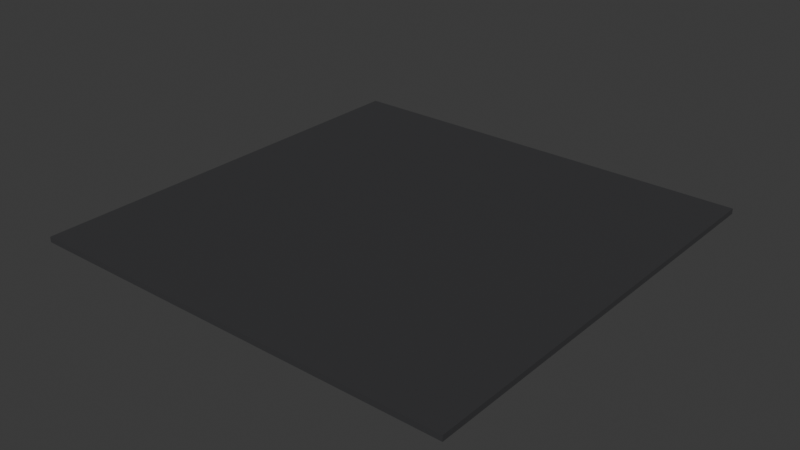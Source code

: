 # Source: parking-surface.blend  (saved by Blender 5.2.44; exported with 4.5.12 LTS)
import bpy
from mathutils import Matrix  # noqa: F401  (used for matrix-valued properties, if any)

bpy.ops.wm.read_factory_settings(use_empty=True)
scene = bpy.context.scene
scene.name = 'Scene'

# ---- collections
col_collection = bpy.data.collections.new('Collection'); scene.collection.children.link(col_collection)

# ---- materials (node trees are filled in below, after node groups)
mat_asphalt = bpy.data.materials.new('asphalt')
mat_asphalt.diffuse_color = (0.0331, 0.0331, 0.0356, 1.0)

# ---- material node trees
mat_asphalt.use_nodes = True; mat_asphalt.node_tree.nodes.clear()
_N = mat_asphalt.node_tree.nodes; _L = mat_asphalt.node_tree.links
n0 = _N.new('ShaderNodeBsdfPrincipled'); n0.name = 'Principled BSDF'; n0.location = (-200, 100)
n0.inputs[0].default_value = (0.0331, 0.0331, 0.0356, 1.0)
n0.inputs[2].default_value = 0.85
n0.inputs[10].default_value = 0.005
n1 = _N.new('ShaderNodeOutputMaterial'); n1.name = 'Material Output'; n1.location = (200, 100)
_L.new(n0.outputs[0], n1.inputs[0])
n1.is_active_output = True

# ---- world
world_world = bpy.data.worlds.new('World'); scene.world = world_world
world_world.use_nodes = True; world_world.node_tree.nodes.clear()
_N = world_world.node_tree.nodes; _L = world_world.node_tree.links
n0 = _N.new('ShaderNodeOutputWorld'); n0.name = 'World Output'; n0.location = (200, 100)
n1 = _N.new('ShaderNodeBackground'); n1.name = 'Background'; n1.location = (-200, 100)
n1.inputs[0].default_value = (0.05088, 0.05088, 0.05088, 1.0)
_L.new(n1.outputs[0], n0.inputs[0])
n0.is_active_output = True
world_world.color = (0.05088, 0.05088, 0.05088)
world_world.sun_shadow_jitter_overblur = 0.0

# ---- meshes
me_asphalt = bpy.data.meshes.new('asphalt')
me_asphalt.from_pydata([(-2.0, -2.0, 0.0), (2.0, -2.0, 0.0), (2.0, 2.0, 0.0), (-2.0, 2.0, 0.0), (-2.0, -2.0, 0.05), (2.0, -2.0, 0.05), (2.0, 2.0, 0.05), (-2.0, 2.0, 0.05)], [], [(0, 3, 2, 1), (4, 5, 6, 7), (0, 1, 5, 4), (1, 2, 6, 5), (2, 3, 7, 6), (3, 0, 4, 7)])
me_asphalt.materials.append(mat_asphalt)
me_asphalt.update()

# ---- objects
ob_parking_surface = bpy.data.objects.new('parking-surface', me_asphalt)

# ---- transforms, parenting, visibility, modifiers, constraints
ob_parking_surface.location = (0.0, 0.0, 0.0)

# ---- collection membership
col_collection.objects.link(ob_parking_surface)

# ---- scene / render settings (as saved in the file)
scene.frame_start = 1; scene.frame_end = 250; scene.frame_set(1)
scene.render.engine = 'BLENDER_EEVEE_NEXT'
scene.render.bake_bias = 0.0
scene.render.bake_samples = 0
scene.render.compositor_device = 'GPU'
scene.eevee.use_volume_custom_range = False
scene.eevee.fast_gi_thickness_near = 0.1
scene.eevee.fast_gi_thickness_far = 0.0
scene.eevee.ray_tracing_options.screen_trace_thickness = 0.1
bpy.context.view_layer.update()

# ---- added for rendering (the .blend has no active camera and no usable light): camera, sun
cam_auto = bpy.data.cameras.new('AutoCamera')
cam_auto.lens = 50.0
cam_auto.sensor_width = 36.0
cam_auto.clip_end = 1000.0
ob_auto_camera = bpy.data.objects.new('AutoCamera', cam_auto)
scene.collection.objects.link(ob_auto_camera)
ob_auto_camera.location = (5.23407, -6.28088, 4.21225)
ob_auto_camera.rotation_euler = (1.09748, -7.21219e-08, 0.694738)
scene.camera = ob_auto_camera
light_auto_sun = bpy.data.lights.new('AutoSun', 'SUN')
light_auto_sun.energy = 3.0
light_auto_sun.angle = 0.0523599
ob_auto_sun = bpy.data.objects.new('AutoSun', light_auto_sun)
scene.collection.objects.link(ob_auto_sun)
ob_auto_sun.rotation_euler = (0.872665, 0.174533, 0.523599)
bpy.context.view_layer.update()
